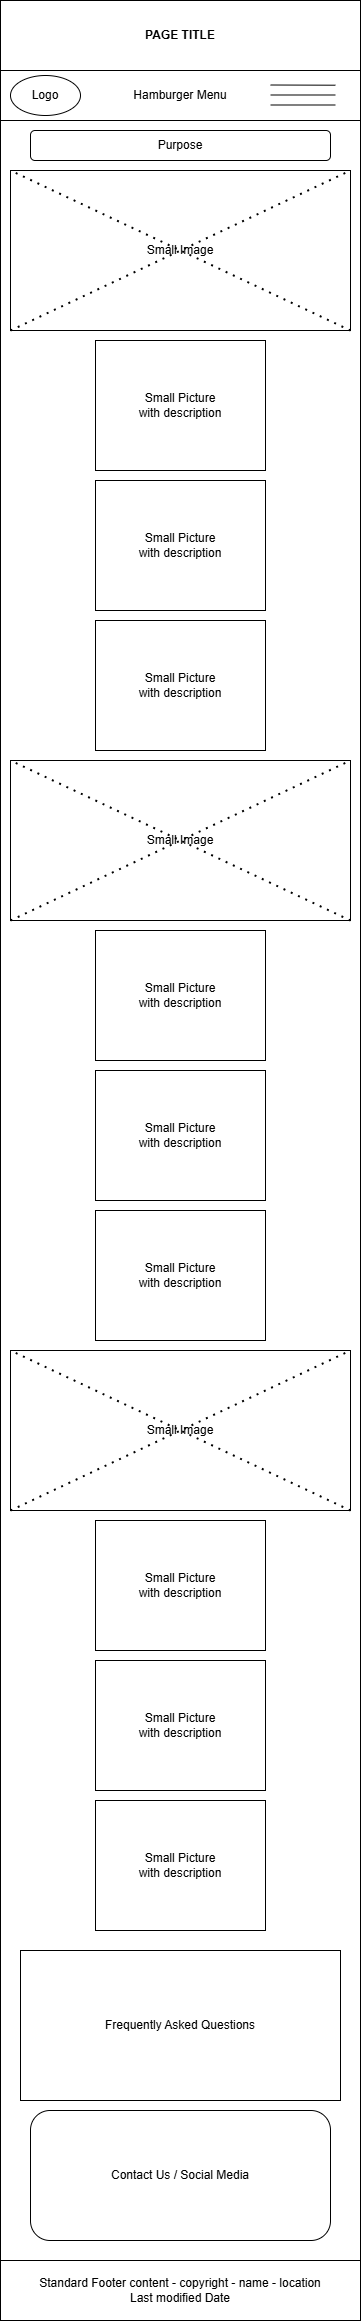

The diagram above was exported from draw.io. Its source (the exported page's mxGraphModel, read from the mxfile embedded in the PNG):
<mxGraphModel dx="794" dy="446" grid="1" gridSize="10" guides="1" tooltips="1" connect="1" arrows="1" fold="1" page="1" pageScale="1" pageWidth="827" pageHeight="1169" math="0" shadow="0">
  <root>
    <mxCell id="0" />
    <mxCell id="1" parent="0" />
    <mxCell id="-2e3hALThkVVNUoGGoi5-1" value="" style="rounded=0;whiteSpace=wrap;html=1;" vertex="1" parent="1">
      <mxGeometry x="240" y="40" width="360" height="2320" as="geometry" />
    </mxCell>
    <mxCell id="-2e3hALThkVVNUoGGoi5-2" value="PAGE TITLE" style="rounded=0;whiteSpace=wrap;html=1;fontStyle=1" vertex="1" parent="1">
      <mxGeometry x="240" y="40" width="360" height="70" as="geometry" />
    </mxCell>
    <mxCell id="-2e3hALThkVVNUoGGoi5-3" value="Hamburger Menu" style="rounded=0;whiteSpace=wrap;html=1;" vertex="1" parent="1">
      <mxGeometry x="240" y="110" width="360" height="50" as="geometry" />
    </mxCell>
    <mxCell id="-2e3hALThkVVNUoGGoi5-4" value="" style="endArrow=none;html=1;rounded=0;entryX=0.611;entryY=0.286;entryDx=0;entryDy=0;entryPerimeter=0;" edge="1" parent="1">
      <mxGeometry width="50" height="50" relative="1" as="geometry">
        <mxPoint x="510" y="124.5" as="sourcePoint" />
        <mxPoint x="574.96" y="124.70000000000005" as="targetPoint" />
      </mxGeometry>
    </mxCell>
    <mxCell id="-2e3hALThkVVNUoGGoi5-5" value="" style="endArrow=none;html=1;rounded=0;entryX=0.611;entryY=0.286;entryDx=0;entryDy=0;entryPerimeter=0;" edge="1" parent="1">
      <mxGeometry width="50" height="50" relative="1" as="geometry">
        <mxPoint x="510" y="134.5" as="sourcePoint" />
        <mxPoint x="575" y="134.5" as="targetPoint" />
      </mxGeometry>
    </mxCell>
    <mxCell id="-2e3hALThkVVNUoGGoi5-6" value="" style="endArrow=none;html=1;rounded=0;entryX=0.611;entryY=0.286;entryDx=0;entryDy=0;entryPerimeter=0;" edge="1" parent="1">
      <mxGeometry width="50" height="50" relative="1" as="geometry">
        <mxPoint x="510" y="144.5" as="sourcePoint" />
        <mxPoint x="575" y="144.5" as="targetPoint" />
      </mxGeometry>
    </mxCell>
    <mxCell id="-2e3hALThkVVNUoGGoi5-7" value="Logo" style="ellipse;whiteSpace=wrap;html=1;" vertex="1" parent="1">
      <mxGeometry x="250" y="115" width="70" height="40" as="geometry" />
    </mxCell>
    <mxCell id="-2e3hALThkVVNUoGGoi5-8" value="Small Image" style="rounded=0;whiteSpace=wrap;html=1;" vertex="1" parent="1">
      <mxGeometry x="250" y="210" width="340" height="160" as="geometry" />
    </mxCell>
    <mxCell id="-2e3hALThkVVNUoGGoi5-9" value="" style="endArrow=none;dashed=1;html=1;dashPattern=1 3;strokeWidth=2;rounded=0;entryX=1;entryY=0;entryDx=0;entryDy=0;exitX=0;exitY=1;exitDx=0;exitDy=0;" edge="1" parent="1" source="-2e3hALThkVVNUoGGoi5-8" target="-2e3hALThkVVNUoGGoi5-8">
      <mxGeometry width="50" height="50" relative="1" as="geometry">
        <mxPoint x="380" y="310" as="sourcePoint" />
        <mxPoint x="430" y="260" as="targetPoint" />
      </mxGeometry>
    </mxCell>
    <mxCell id="-2e3hALThkVVNUoGGoi5-10" value="" style="endArrow=none;dashed=1;html=1;dashPattern=1 3;strokeWidth=2;rounded=0;entryX=0;entryY=0;entryDx=0;entryDy=0;exitX=1;exitY=1;exitDx=0;exitDy=0;" edge="1" parent="1" source="-2e3hALThkVVNUoGGoi5-8" target="-2e3hALThkVVNUoGGoi5-8">
      <mxGeometry width="50" height="50" relative="1" as="geometry">
        <mxPoint x="380" y="310" as="sourcePoint" />
        <mxPoint x="430" y="260" as="targetPoint" />
      </mxGeometry>
    </mxCell>
    <mxCell id="-2e3hALThkVVNUoGGoi5-11" value="Purpose" style="rounded=1;whiteSpace=wrap;html=1;" vertex="1" parent="1">
      <mxGeometry x="270" y="170" width="300" height="30" as="geometry" />
    </mxCell>
    <mxCell id="-2e3hALThkVVNUoGGoi5-12" value="Small Picture&lt;br&gt;with description" style="rounded=0;whiteSpace=wrap;html=1;" vertex="1" parent="1">
      <mxGeometry x="335" y="380" width="170" height="130" as="geometry" />
    </mxCell>
    <mxCell id="-2e3hALThkVVNUoGGoi5-13" value="Small Picture&lt;br&gt;with description" style="rounded=0;whiteSpace=wrap;html=1;" vertex="1" parent="1">
      <mxGeometry x="335" y="520" width="170" height="130" as="geometry" />
    </mxCell>
    <mxCell id="-2e3hALThkVVNUoGGoi5-14" value="Small Picture&lt;br&gt;with description" style="rounded=0;whiteSpace=wrap;html=1;" vertex="1" parent="1">
      <mxGeometry x="335" y="660" width="170" height="130" as="geometry" />
    </mxCell>
    <mxCell id="-2e3hALThkVVNUoGGoi5-19" value="Small Image" style="rounded=0;whiteSpace=wrap;html=1;" vertex="1" parent="1">
      <mxGeometry x="250" y="800" width="340" height="160" as="geometry" />
    </mxCell>
    <mxCell id="-2e3hALThkVVNUoGGoi5-20" value="" style="endArrow=none;dashed=1;html=1;dashPattern=1 3;strokeWidth=2;rounded=0;entryX=1;entryY=0;entryDx=0;entryDy=0;exitX=0;exitY=1;exitDx=0;exitDy=0;" edge="1" parent="1" source="-2e3hALThkVVNUoGGoi5-19" target="-2e3hALThkVVNUoGGoi5-19">
      <mxGeometry width="50" height="50" relative="1" as="geometry">
        <mxPoint x="380" y="900" as="sourcePoint" />
        <mxPoint x="430" y="850" as="targetPoint" />
      </mxGeometry>
    </mxCell>
    <mxCell id="-2e3hALThkVVNUoGGoi5-21" value="" style="endArrow=none;dashed=1;html=1;dashPattern=1 3;strokeWidth=2;rounded=0;entryX=0;entryY=0;entryDx=0;entryDy=0;exitX=1;exitY=1;exitDx=0;exitDy=0;" edge="1" parent="1" source="-2e3hALThkVVNUoGGoi5-19" target="-2e3hALThkVVNUoGGoi5-19">
      <mxGeometry width="50" height="50" relative="1" as="geometry">
        <mxPoint x="380" y="900" as="sourcePoint" />
        <mxPoint x="430" y="850" as="targetPoint" />
      </mxGeometry>
    </mxCell>
    <mxCell id="-2e3hALThkVVNUoGGoi5-22" value="Small Picture&lt;br&gt;with description" style="rounded=0;whiteSpace=wrap;html=1;" vertex="1" parent="1">
      <mxGeometry x="335" y="970" width="170" height="130" as="geometry" />
    </mxCell>
    <mxCell id="-2e3hALThkVVNUoGGoi5-23" value="Small Picture&lt;br&gt;with description" style="rounded=0;whiteSpace=wrap;html=1;" vertex="1" parent="1">
      <mxGeometry x="335" y="1110" width="170" height="130" as="geometry" />
    </mxCell>
    <mxCell id="-2e3hALThkVVNUoGGoi5-24" value="Small Picture&lt;br&gt;with description" style="rounded=0;whiteSpace=wrap;html=1;" vertex="1" parent="1">
      <mxGeometry x="335" y="1250" width="170" height="130" as="geometry" />
    </mxCell>
    <mxCell id="-2e3hALThkVVNUoGGoi5-25" value="Small Image" style="rounded=0;whiteSpace=wrap;html=1;" vertex="1" parent="1">
      <mxGeometry x="250" y="1390" width="340" height="160" as="geometry" />
    </mxCell>
    <mxCell id="-2e3hALThkVVNUoGGoi5-26" value="" style="endArrow=none;dashed=1;html=1;dashPattern=1 3;strokeWidth=2;rounded=0;entryX=1;entryY=0;entryDx=0;entryDy=0;exitX=0;exitY=1;exitDx=0;exitDy=0;" edge="1" parent="1" source="-2e3hALThkVVNUoGGoi5-25" target="-2e3hALThkVVNUoGGoi5-25">
      <mxGeometry width="50" height="50" relative="1" as="geometry">
        <mxPoint x="380" y="1490" as="sourcePoint" />
        <mxPoint x="430" y="1440" as="targetPoint" />
      </mxGeometry>
    </mxCell>
    <mxCell id="-2e3hALThkVVNUoGGoi5-27" value="" style="endArrow=none;dashed=1;html=1;dashPattern=1 3;strokeWidth=2;rounded=0;entryX=0;entryY=0;entryDx=0;entryDy=0;exitX=1;exitY=1;exitDx=0;exitDy=0;" edge="1" parent="1" source="-2e3hALThkVVNUoGGoi5-25" target="-2e3hALThkVVNUoGGoi5-25">
      <mxGeometry width="50" height="50" relative="1" as="geometry">
        <mxPoint x="380" y="1490" as="sourcePoint" />
        <mxPoint x="430" y="1440" as="targetPoint" />
      </mxGeometry>
    </mxCell>
    <mxCell id="-2e3hALThkVVNUoGGoi5-28" value="Small Picture&lt;br&gt;with description" style="rounded=0;whiteSpace=wrap;html=1;" vertex="1" parent="1">
      <mxGeometry x="335" y="1560" width="170" height="130" as="geometry" />
    </mxCell>
    <mxCell id="-2e3hALThkVVNUoGGoi5-29" value="Small Picture&lt;br&gt;with description" style="rounded=0;whiteSpace=wrap;html=1;" vertex="1" parent="1">
      <mxGeometry x="335" y="1700" width="170" height="130" as="geometry" />
    </mxCell>
    <mxCell id="-2e3hALThkVVNUoGGoi5-30" value="Small Picture&lt;br&gt;with description" style="rounded=0;whiteSpace=wrap;html=1;" vertex="1" parent="1">
      <mxGeometry x="335" y="1840" width="170" height="130" as="geometry" />
    </mxCell>
    <mxCell id="-2e3hALThkVVNUoGGoi5-31" value="Frequently Asked Questions" style="rounded=0;whiteSpace=wrap;html=1;" vertex="1" parent="1">
      <mxGeometry x="260" y="1990" width="320" height="150" as="geometry" />
    </mxCell>
    <mxCell id="-2e3hALThkVVNUoGGoi5-32" value="Contact Us / Social Media" style="rounded=1;whiteSpace=wrap;html=1;" vertex="1" parent="1">
      <mxGeometry x="270" y="2150" width="300" height="130" as="geometry" />
    </mxCell>
    <mxCell id="-2e3hALThkVVNUoGGoi5-33" value="Standard Footer content - copyright - name - location&lt;br&gt;Last modified Date" style="rounded=0;whiteSpace=wrap;html=1;" vertex="1" parent="1">
      <mxGeometry x="240" y="2300" width="360" height="60" as="geometry" />
    </mxCell>
  </root>
</mxGraphModel>